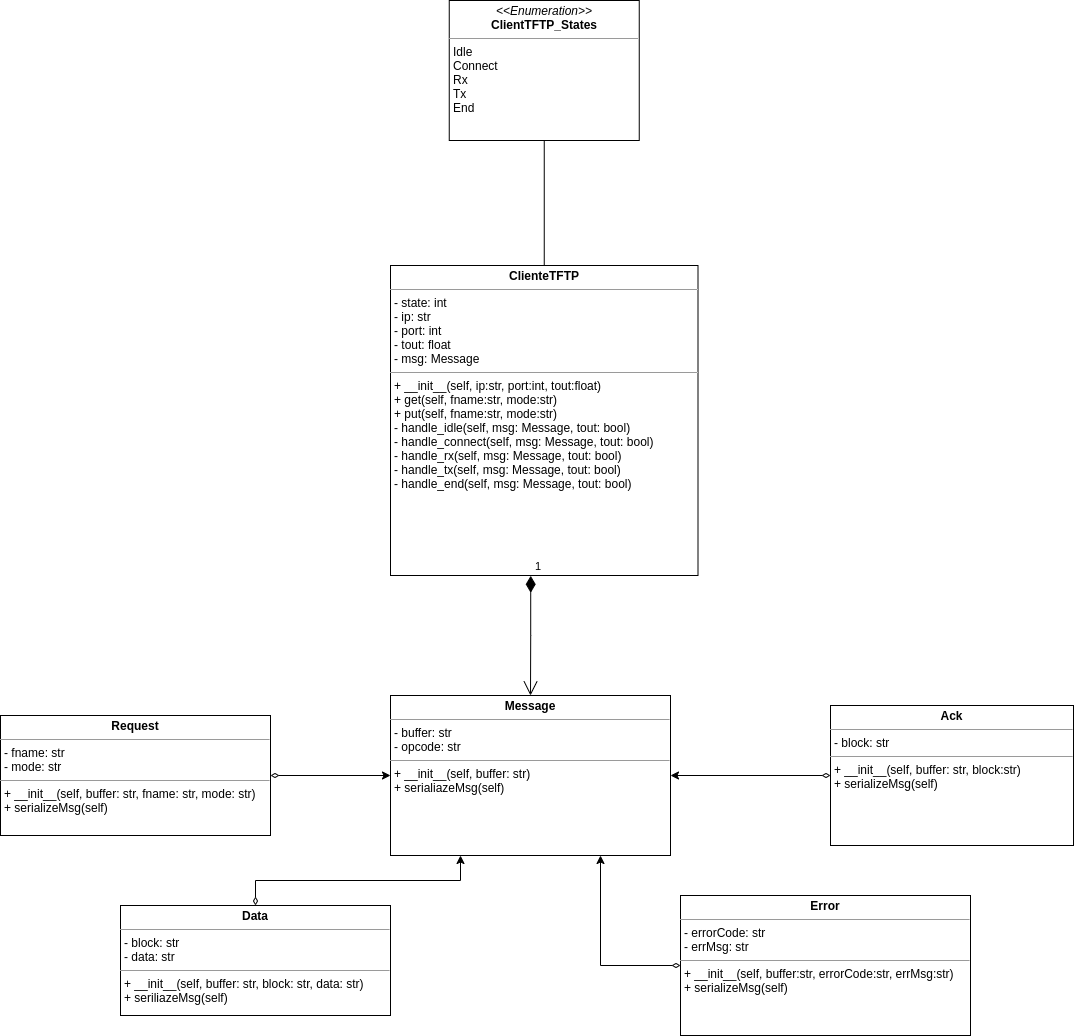

The diagram above was exported from draw.io. Its source (the exported page's mxGraphModel, read from the mxfile embedded in the PNG):
<mxGraphModel dx="2644" dy="1051" grid="1" gridSize="10" guides="1" tooltips="1" connect="1" arrows="1" fold="1" page="1" pageScale="1" pageWidth="827" pageHeight="1169" math="0" shadow="0">
  <root>
    <mxCell id="0" />
    <mxCell id="1" parent="0" />
    <mxCell id="NXsW-P9RQMJxXY2Xgrfi-3" style="edgeStyle=orthogonalEdgeStyle;rounded=0;orthogonalLoop=1;jettySize=auto;html=1;exitX=0.5;exitY=1;exitDx=0;exitDy=0;entryX=0.5;entryY=0;entryDx=0;entryDy=0;endArrow=none;endFill=0;" parent="1" source="Y7i6EaZoEFZI9V9kzrdo-6" target="Y7i6EaZoEFZI9V9kzrdo-7" edge="1">
      <mxGeometry relative="1" as="geometry" />
    </mxCell>
    <mxCell id="Y7i6EaZoEFZI9V9kzrdo-6" value="&lt;p style=&quot;margin:0px;margin-top:4px;text-align:center;&quot;&gt;&lt;i&gt;&amp;lt;&amp;lt;Enumeration&amp;gt;&amp;gt;&lt;/i&gt;&lt;br&gt;&lt;b&gt;ClientTFTP_States&lt;/b&gt;&lt;/p&gt;&lt;hr size=&quot;1&quot;&gt;&lt;p style=&quot;margin:0px;margin-left:4px;&quot;&gt;Idle&lt;br&gt;&lt;/p&gt;&lt;p style=&quot;margin:0px;margin-left:4px;&quot;&gt;Connect&lt;/p&gt;&lt;p style=&quot;margin:0px;margin-left:4px;&quot;&gt;Rx&lt;/p&gt;&lt;p style=&quot;margin:0px;margin-left:4px;&quot;&gt;Tx&lt;/p&gt;&lt;p style=&quot;margin:0px;margin-left:4px;&quot;&gt;End&lt;/p&gt;&lt;p style=&quot;margin:0px;margin-left:4px;&quot;&gt;&lt;br&gt;&lt;/p&gt;" style="verticalAlign=top;align=left;overflow=fill;fontSize=12;fontFamily=Helvetica;html=1;strokeColor=default;" parent="1" vertex="1">
      <mxGeometry x="328.75" y="145" width="190" height="140" as="geometry" />
    </mxCell>
    <mxCell id="Y7i6EaZoEFZI9V9kzrdo-7" value="&lt;p style=&quot;margin:0px;margin-top:4px;text-align:center;&quot;&gt;&lt;b&gt;ClienteTFTP&lt;/b&gt;&lt;/p&gt;&lt;hr size=&quot;1&quot;&gt;&lt;p style=&quot;margin:0px;margin-left:4px;&quot;&gt;- state: int&lt;/p&gt;&lt;p style=&quot;margin:0px;margin-left:4px;&quot;&gt;- ip: str&lt;/p&gt;&lt;p style=&quot;margin:0px;margin-left:4px;&quot;&gt;- port: int&lt;/p&gt;&lt;p style=&quot;margin:0px;margin-left:4px;&quot;&gt;- tout: float&lt;/p&gt;&lt;p style=&quot;margin:0px;margin-left:4px;&quot;&gt;- msg: Message&lt;/p&gt;&lt;hr size=&quot;1&quot;&gt;&lt;p style=&quot;margin:0px;margin-left:4px;&quot;&gt;+ __init__(self, ip:str, port:int, tout:float)&lt;/p&gt;&lt;p style=&quot;margin:0px;margin-left:4px;&quot;&gt;+ get(self, fname:str, mode:str)&lt;/p&gt;&lt;p style=&quot;margin:0px;margin-left:4px;&quot;&gt;+ put(self, fname:str, mode:str)&lt;/p&gt;&lt;p style=&quot;margin:0px;margin-left:4px;&quot;&gt;- handle_idle(self, msg: Message, tout: bool)&lt;/p&gt;&lt;p style=&quot;margin:0px;margin-left:4px;&quot;&gt;- handle_connect(self, msg: Message, tout: bool)&lt;/p&gt;&lt;p style=&quot;margin:0px;margin-left:4px;&quot;&gt;- handle_rx(self, msg: Message, tout: bool)&lt;/p&gt;&lt;p style=&quot;margin:0px;margin-left:4px;&quot;&gt;- handle_tx(self, msg: Message, tout: bool)&lt;/p&gt;&lt;p style=&quot;margin:0px;margin-left:4px;&quot;&gt;- handle_end(self, msg: Message, tout: bool)&lt;/p&gt;" style="verticalAlign=top;align=left;overflow=fill;fontSize=12;fontFamily=Helvetica;html=1;" parent="1" vertex="1">
      <mxGeometry x="270" y="410" width="307.5" height="310" as="geometry" />
    </mxCell>
    <mxCell id="NXsW-P9RQMJxXY2Xgrfi-7" style="edgeStyle=orthogonalEdgeStyle;rounded=0;orthogonalLoop=1;jettySize=auto;html=1;exitX=0.75;exitY=1;exitDx=0;exitDy=0;entryX=0;entryY=0.5;entryDx=0;entryDy=0;endArrow=diamondThin;endFill=0;startArrow=classic;startFill=1;" parent="1" source="Y7i6EaZoEFZI9V9kzrdo-10" target="NXsW-P9RQMJxXY2Xgrfi-5" edge="1">
      <mxGeometry relative="1" as="geometry" />
    </mxCell>
    <mxCell id="Y7i6EaZoEFZI9V9kzrdo-10" value="&lt;p style=&quot;margin:0px;margin-top:4px;text-align:center;&quot;&gt;&lt;b&gt;Message&lt;/b&gt;&lt;/p&gt;&lt;hr size=&quot;1&quot;&gt;&lt;p style=&quot;margin:0px;margin-left:4px;&quot;&gt;- buffer: str&lt;/p&gt;&lt;p style=&quot;margin:0px;margin-left:4px;&quot;&gt;- opcode: str&lt;/p&gt;&lt;hr size=&quot;1&quot;&gt;&lt;p style=&quot;margin:0px;margin-left:4px;&quot;&gt;+ __init__(self, buffer: str)&lt;/p&gt;&lt;p style=&quot;margin:0px;margin-left:4px;&quot;&gt;+ serialiazeMsg(self)&lt;/p&gt;&lt;p style=&quot;margin:0px;margin-left:4px;&quot;&gt;&lt;br&gt;&lt;/p&gt;" style="verticalAlign=top;align=left;overflow=fill;fontSize=12;fontFamily=Helvetica;html=1;" parent="1" vertex="1">
      <mxGeometry x="270" y="840" width="280" height="160" as="geometry" />
    </mxCell>
    <mxCell id="GeuzIgTlQGRmnY6VNk2n-8" style="edgeStyle=orthogonalEdgeStyle;rounded=0;orthogonalLoop=1;jettySize=auto;html=1;entryX=0;entryY=0.5;entryDx=0;entryDy=0;startArrow=diamondThin;startFill=0;" parent="1" source="Y7i6EaZoEFZI9V9kzrdo-11" target="Y7i6EaZoEFZI9V9kzrdo-10" edge="1">
      <mxGeometry relative="1" as="geometry" />
    </mxCell>
    <mxCell id="Y7i6EaZoEFZI9V9kzrdo-11" value="&lt;p style=&quot;margin:0px;margin-top:4px;text-align:center;&quot;&gt;&lt;b&gt;Request&lt;/b&gt;&lt;/p&gt;&lt;hr size=&quot;1&quot;&gt;&lt;p style=&quot;margin:0px;margin-left:4px;&quot;&gt;- fname: str&lt;/p&gt;&lt;p style=&quot;margin:0px;margin-left:4px;&quot;&gt;- mode: str&lt;/p&gt;&lt;hr size=&quot;1&quot;&gt;&lt;p style=&quot;margin:0px;margin-left:4px;&quot;&gt;+ __init__(self, buffer: str, fname: str, mode: str)&lt;/p&gt;&lt;p style=&quot;margin:0px;margin-left:4px;&quot;&gt;+ serializeMsg(self)&lt;/p&gt;" style="verticalAlign=top;align=left;overflow=fill;fontSize=12;fontFamily=Helvetica;html=1;" parent="1" vertex="1">
      <mxGeometry x="-120" y="860" width="270" height="120" as="geometry" />
    </mxCell>
    <mxCell id="GeuzIgTlQGRmnY6VNk2n-6" style="edgeStyle=orthogonalEdgeStyle;rounded=0;orthogonalLoop=1;jettySize=auto;html=1;entryX=0.25;entryY=1;entryDx=0;entryDy=0;startArrow=diamondThin;startFill=0;" parent="1" source="Y7i6EaZoEFZI9V9kzrdo-12" target="Y7i6EaZoEFZI9V9kzrdo-10" edge="1">
      <mxGeometry relative="1" as="geometry" />
    </mxCell>
    <mxCell id="Y7i6EaZoEFZI9V9kzrdo-12" value="&lt;p style=&quot;margin:0px;margin-top:4px;text-align:center;&quot;&gt;&lt;b&gt;Data&lt;/b&gt;&lt;/p&gt;&lt;hr size=&quot;1&quot;&gt;&lt;p style=&quot;margin:0px;margin-left:4px;&quot;&gt;- block: str&lt;/p&gt;&lt;p style=&quot;margin:0px;margin-left:4px;&quot;&gt;- data: str&lt;/p&gt;&lt;hr size=&quot;1&quot;&gt;&lt;p style=&quot;margin:0px;margin-left:4px;&quot;&gt;+ __init__(self, buffer: str, block: str, data: str)&lt;/p&gt;&lt;p style=&quot;margin:0px;margin-left:4px;&quot;&gt;+ seriliazeMsg(self)&lt;/p&gt;" style="verticalAlign=top;align=left;overflow=fill;fontSize=12;fontFamily=Helvetica;html=1;" parent="1" vertex="1">
      <mxGeometry y="1050" width="270" height="110" as="geometry" />
    </mxCell>
    <mxCell id="GeuzIgTlQGRmnY6VNk2n-7" style="edgeStyle=orthogonalEdgeStyle;rounded=0;orthogonalLoop=1;jettySize=auto;html=1;entryX=1;entryY=0.5;entryDx=0;entryDy=0;startArrow=diamondThin;startFill=0;" parent="1" source="NXsW-P9RQMJxXY2Xgrfi-4" target="Y7i6EaZoEFZI9V9kzrdo-10" edge="1">
      <mxGeometry relative="1" as="geometry" />
    </mxCell>
    <mxCell id="NXsW-P9RQMJxXY2Xgrfi-4" value="&lt;p style=&quot;margin:0px;margin-top:4px;text-align:center;&quot;&gt;&lt;b&gt;Ack&lt;/b&gt;&lt;/p&gt;&lt;hr size=&quot;1&quot;&gt;&lt;p style=&quot;margin:0px;margin-left:4px;&quot;&gt;- block: str&lt;/p&gt;&lt;hr size=&quot;1&quot;&gt;&lt;p style=&quot;margin:0px;margin-left:4px;&quot;&gt;+ __init__(self, buffer: str, block:str)&lt;/p&gt;&lt;p style=&quot;margin:0px;margin-left:4px;&quot;&gt;+ serializeMsg(self)&lt;/p&gt;" style="verticalAlign=top;align=left;overflow=fill;fontSize=12;fontFamily=Helvetica;html=1;" parent="1" vertex="1">
      <mxGeometry x="710" y="850" width="243" height="140" as="geometry" />
    </mxCell>
    <mxCell id="NXsW-P9RQMJxXY2Xgrfi-5" value="&lt;p style=&quot;margin:0px;margin-top:4px;text-align:center;&quot;&gt;&lt;b&gt;Error&lt;/b&gt;&lt;/p&gt;&lt;hr size=&quot;1&quot;&gt;&lt;p style=&quot;margin:0px;margin-left:4px;&quot;&gt;- errorCode: str&lt;/p&gt;&lt;p style=&quot;margin:0px;margin-left:4px;&quot;&gt;- errMsg: str&lt;/p&gt;&lt;hr size=&quot;1&quot;&gt;&lt;p style=&quot;margin:0px;margin-left:4px;&quot;&gt;+ __init__(self, buffer:str, errorCode:str, errMsg:str)&lt;/p&gt;&lt;p style=&quot;margin:0px;margin-left:4px;&quot;&gt;+ serializeMsg(self)&lt;/p&gt;" style="verticalAlign=top;align=left;overflow=fill;fontSize=12;fontFamily=Helvetica;html=1;" parent="1" vertex="1">
      <mxGeometry x="560" y="1040" width="290" height="140" as="geometry" />
    </mxCell>
    <mxCell id="GeuzIgTlQGRmnY6VNk2n-5" value="1" style="endArrow=open;html=1;endSize=12;startArrow=diamondThin;startSize=14;startFill=1;edgeStyle=orthogonalEdgeStyle;align=left;verticalAlign=bottom;rounded=0;exitX=0.456;exitY=1.001;exitDx=0;exitDy=0;exitPerimeter=0;entryX=0.5;entryY=0;entryDx=0;entryDy=0;" parent="1" source="Y7i6EaZoEFZI9V9kzrdo-7" target="Y7i6EaZoEFZI9V9kzrdo-10" edge="1">
      <mxGeometry x="-1" y="3" relative="1" as="geometry">
        <mxPoint x="440" y="810" as="sourcePoint" />
        <mxPoint x="600" y="810" as="targetPoint" />
      </mxGeometry>
    </mxCell>
  </root>
</mxGraphModel>